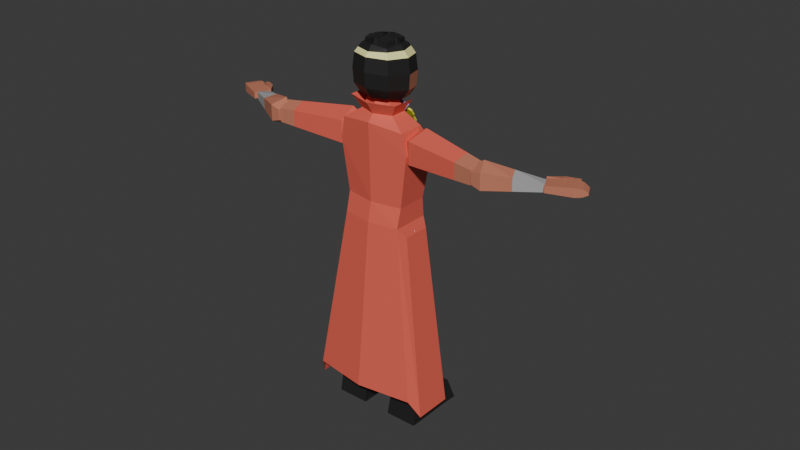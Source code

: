 # Source: PS1Avdol.blend  (saved by Blender 4.2.66; exported with 4.5.12 LTS)
import bpy
from mathutils import Matrix  # noqa: F401  (used for matrix-valued properties, if any)

bpy.ops.wm.read_factory_settings(use_empty=True)
scene = bpy.context.scene
scene.name = 'Scene'

# ---- collections
col_collection = bpy.data.collections.new('Collection'); scene.collection.children.link(col_collection)

# ---- materials (node trees are filled in below, after node groups)
mat_material = bpy.data.materials.new('Material')
mat_material.alpha_threshold = 0.0
mat_material.use_transparent_shadow = False
mat_material.roughness = 0.5
mat_material.line_color = (0.0, 0.0, 0.0, 1.0)
mat_material_004 = bpy.data.materials.new('Material.004')
mat_material_005 = bpy.data.materials.new('Material.005')
mat_material_002 = bpy.data.materials.new('Material.002')
mat_material_007 = bpy.data.materials.new('Material.007')
mat_material_001 = bpy.data.materials.new('Material.001')
mat_material_003 = bpy.data.materials.new('Material.003')
mat_material_006 = bpy.data.materials.new('Material.006')

# ---- material node trees
mat_material.use_nodes = True; mat_material.node_tree.nodes.clear()
_N = mat_material.node_tree.nodes; _L = mat_material.node_tree.links
n0 = _N.new('ShaderNodeOutputMaterial'); n0.name = 'Material Output'; n0.location = (300, 300)
n1 = _N.new('ShaderNodeBsdfPrincipled'); n1.name = 'Principled BSDF'; n1.location = (10, 300)
n1.inputs[0].default_value = (0.8002, 0.1301, 0.08997, 1.0)
n1.inputs[3].default_value = 1.45
_L.new(n1.outputs[0], n0.inputs[0])
n0.is_active_output = True
mat_material_004.use_nodes = True; mat_material_004.node_tree.nodes.clear()
_N = mat_material_004.node_tree.nodes; _L = mat_material_004.node_tree.links
n0 = _N.new('ShaderNodeBsdfPrincipled'); n0.name = 'Principled BSDF'; n0.location = (10, 300)
n0.inputs[0].default_value = (0.4325, 0.4001, 0.8118, 1.0)
n1 = _N.new('ShaderNodeOutputMaterial'); n1.name = 'Material Output'; n1.location = (300, 300)
_L.new(n0.outputs[0], n1.inputs[0])
n1.is_active_output = True
mat_material_005.use_nodes = True; mat_material_005.node_tree.nodes.clear()
_N = mat_material_005.node_tree.nodes; _L = mat_material_005.node_tree.links
n0 = _N.new('ShaderNodeBsdfPrincipled'); n0.name = 'Principled BSDF'; n0.location = (10, 300)
n0.inputs[0].default_value = (0.4076, 0.4076, 0.4076, 1.0)
n1 = _N.new('ShaderNodeOutputMaterial'); n1.name = 'Material Output'; n1.location = (300, 300)
_L.new(n0.outputs[0], n1.inputs[0])
n1.is_active_output = True
mat_material_002.use_nodes = True; mat_material_002.node_tree.nodes.clear()
_N = mat_material_002.node_tree.nodes; _L = mat_material_002.node_tree.links
n0 = _N.new('ShaderNodeBsdfPrincipled'); n0.name = 'Principled BSDF'; n0.location = (10, 300)
n0.inputs[0].default_value = (0.554, 0.2012, 0.1225, 1.0)
n1 = _N.new('ShaderNodeOutputMaterial'); n1.name = 'Material Output'; n1.location = (300, 300)
_L.new(n0.outputs[0], n1.inputs[0])
n1.is_active_output = True
mat_material_007.use_nodes = True; mat_material_007.node_tree.nodes.clear()
_N = mat_material_007.node_tree.nodes; _L = mat_material_007.node_tree.links
n0 = _N.new('ShaderNodeBsdfPrincipled'); n0.name = 'Principled BSDF'; n0.location = (10, 300)
n0.inputs[0].default_value = (0.8117, 0.8117, 0.8117, 1.0)
n1 = _N.new('ShaderNodeOutputMaterial'); n1.name = 'Material Output'; n1.location = (300, 300)
_L.new(n0.outputs[0], n1.inputs[0])
n1.is_active_output = True
mat_material_001.use_nodes = True; mat_material_001.node_tree.nodes.clear()
_N = mat_material_001.node_tree.nodes; _L = mat_material_001.node_tree.links
n0 = _N.new('ShaderNodeBsdfPrincipled'); n0.name = 'Principled BSDF'; n0.location = (10, 300)
n0.inputs[0].default_value = (0.9832, 0.9539, 0.4106, 1.0)
n1 = _N.new('ShaderNodeOutputMaterial'); n1.name = 'Material Output'; n1.location = (300, 300)
_L.new(n0.outputs[0], n1.inputs[0])
n1.is_active_output = True
mat_material_003.use_nodes = True; mat_material_003.node_tree.nodes.clear()
_N = mat_material_003.node_tree.nodes; _L = mat_material_003.node_tree.links
n0 = _N.new('ShaderNodeBsdfPrincipled'); n0.name = 'Principled BSDF'; n0.location = (10, 300)
n0.inputs[0].default_value = (0.01714, 0.01714, 0.01714, 1.0)
n1 = _N.new('ShaderNodeOutputMaterial'); n1.name = 'Material Output'; n1.location = (300, 300)
_L.new(n0.outputs[0], n1.inputs[0])
n1.is_active_output = True
mat_material_006.use_nodes = True; mat_material_006.node_tree.nodes.clear()
_N = mat_material_006.node_tree.nodes; _L = mat_material_006.node_tree.links
n0 = _N.new('ShaderNodeBsdfPrincipled'); n0.name = 'Principled BSDF'; n0.location = (10, 300)
n0.inputs[0].default_value = (0.8002, 0.7718, 0.04641, 1.0)
n1 = _N.new('ShaderNodeOutputMaterial'); n1.name = 'Material Output'; n1.location = (300, 300)
_L.new(n0.outputs[0], n1.inputs[0])
n1.is_active_output = True

# ---- world
world_world = bpy.data.worlds.new('World'); scene.world = world_world
world_world.use_nodes = True; world_world.node_tree.nodes.clear()
_N = world_world.node_tree.nodes; _L = world_world.node_tree.links
n0 = _N.new('ShaderNodeOutputWorld'); n0.name = 'World Output'; n0.location = (300, 300)
n1 = _N.new('ShaderNodeBackground'); n1.name = 'Background'; n1.location = (10, 300)
n1.inputs[0].default_value = (0.05088, 0.05088, 0.05088, 1.0)
_L.new(n1.outputs[0], n0.inputs[0])
n0.is_active_output = True
world_world.color = (0.05088, 0.05088, 0.05088)
world_world.sun_shadow_jitter_overblur = 0.0

# ---- meshes
me_cube = bpy.data.meshes.new('Cube')
me_cube.from_pydata([(-1.451, 0.8001, 1.0), (-1.174, 0.5972, -1.0), (-1.451, -0.6531, 1.0), (-1.174, -0.5977, -1.0), (0.0, 0.8602, -1.0), (0.0, -0.8679, 1.0), (0.0, -0.8125, -1.0), (0.0, 1.063, 1.0), (0.0, -0.8987, 1.972), (-1.282, -0.6839, 1.816), (-1.282, 0.3227, 1.816), (0.0, 0.5856, 1.972), (-1.321, 0.6156, -2.152), (-1.321, -0.4473, -2.152), (0.0, 0.6047, -2.815), (0.0, -0.5301, -2.815), (0.0, 0.827, -1.74), (-1.161, 0.6764, -1.743), (-1.161, -0.7878, -1.743), (0.0, -0.9656, -1.74), (0.0, -0.6603, 2.228), (-0.6673, -0.4304, 2.229), (-0.6673, 0.2121, 2.231), (0.0, 0.442, 2.232), (0.0, -0.4329, 2.816), (-0.4199, -0.318, 2.816), (-0.4199, 0.09452, 2.817), (0.0, 0.2094, 2.818), (1.451, 0.8001, 1.0), (1.174, 0.5972, -1.0), (1.451, -0.6531, 1.0), (1.174, -0.5977, -1.0), (1.282, -0.6839, 1.816), (1.282, 0.3227, 1.816), (1.321, 0.6156, -2.152), (1.321, -0.4473, -2.152), (1.161, 0.6764, -1.743), (1.161, -0.7878, -1.743), (0.6673, -0.4304, 2.229), (0.6673, 0.2121, 2.231), (0.4199, -0.318, 2.816), (0.4199, 0.09452, 2.817), (-2.485, 0.6347, -9.112), (-2.485, -0.8689, -9.112), (-2.192, -1.245, -8.366), (-0.07039, -1.57, -8.36), (2.344, 0.6347, -9.112), (2.344, -0.8689, -9.112), (2.051, -1.245, -8.366), (-0.04569, -0.9236, 2.673), (-1.012, -0.5908, 2.674), (-1.012, 0.3394, 2.677), (0.9204, -0.5908, 2.674), (0.9204, 0.3394, 2.677), (-0.9011, 0.1853, 2.529), (0.0, 0.4957, 2.53), (0.9011, 0.1853, 2.529)], [], [(7, 0, 10, 11), (6, 5, 2, 3), (3, 2, 0, 1), (1, 0, 7, 4), (18, 17, 12, 13), (10, 9, 21, 22), (0, 2, 9, 10), (2, 5, 8, 9), (12, 14, 15, 13), (17, 16, 14, 12), (19, 18, 13, 15), (6, 3, 18, 19), (1, 4, 16, 17), (3, 1, 17, 18), (23, 22, 26, 27), (11, 10, 22, 23), (9, 8, 20, 21), (27, 26, 25, 24), (21, 20, 24, 25), (22, 21, 25, 26), (7, 11, 33, 28), (6, 31, 30, 5), (31, 29, 28, 30), (29, 4, 7, 28), (37, 35, 34, 36), (33, 39, 38, 32), (28, 33, 32, 30), (30, 32, 8, 5), (34, 35, 15, 14), (36, 34, 14, 16), (19, 15, 35, 37), (6, 19, 37, 31), (29, 36, 16, 4), (31, 37, 36, 29), (23, 27, 41, 39), (11, 23, 39, 33), (32, 38, 20, 8), (27, 24, 40, 41), (38, 40, 24, 20), (39, 41, 40, 38), (37, 35, 47, 48), (12, 13, 43, 42), (19, 18, 44, 45), (13, 18, 44, 43), (35, 34, 46, 47), (37, 19, 45, 48), (39, 38, 52, 53), (20, 21, 50, 49), (38, 20, 49, 52), (21, 22, 51, 50), (39, 23, 55, 56), (23, 22, 54, 55)])
me_cube.polygons.foreach_set('material_index', [2, 0, 0, 2, 0, 0, 0, 0, 2, 2, 0, 0, 2, 0, 0, 2, 0, 0, 0, 0, 2, 0, 0, 2, 0, 0, 0, 0, 2, 2, 0, 0, 2, 0, 0, 2, 0, 0, 0, 0, 0, 0, 0, 0, 0, 0, 0, 0, 0, 0, 1, 1])
_uv = me_cube.uv_layers.new(name='UVMap')
_uv.uv.foreach_set('vector', [0.625, 0.375, 0.625, 0.25, 0.625, 0.25, 0.625, 0.375, 0.375, 0.875, 0.625, 0.875, 0.625, 1.0, 0.375, 1.0, 0.375, 0.0, 0.625, 0.0, 0.625, 0.25, 0.375, 0.25, 0.375, 0.25, 0.625, 0.25, 0.625, 0.375, 0.375, 0.375, 0.375, 0.0, 0.375, 0.25, 0.375, 0.25, 0.375, 0.0, 0.625, 0.25, 0.625, 0.0, 0.625, 0.0, 0.625, 0.25, 0.625, 0.25, 0.625, 0.0, 0.625, 0.0, 0.625, 0.25, 0.625, 1.0, 0.625, 0.875, 0.625, 0.875, 0.625, 1.0, 0.125, 0.5, 0.25, 0.5, 0.25, 0.75, 0.125, 0.75, 0.375, 0.25, 0.375, 0.375, 0.375, 0.375, 0.375, 0.25, 0.375, 0.875, 0.375, 1.0, 0.375, 1.0, 0.375, 0.875, 0.375, 0.875, 0.375, 1.0, 0.375, 1.0, 0.375, 0.875, 0.375, 0.25, 0.375, 0.375, 0.375, 0.375, 0.375, 0.25, 0.375, 0.0, 0.375, 0.25, 0.375, 0.25, 0.375, 0.0, 0.625, 0.375, 0.625, 0.25, 0.625, 0.25, 0.625, 0.375, 0.625, 0.375, 0.625, 0.25, 0.625, 0.25, 0.625, 0.375, 0.625, 1.0, 0.625, 0.875, 0.625, 0.875, 0.625, 1.0, 0.75, 0.5, 0.875, 0.5, 0.875, 0.75, 0.75, 0.75, 0.625, 1.0, 0.625, 0.875, 0.625, 0.875, 0.625, 1.0, 0.625, 0.25, 0.625, 0.0, 0.625, 0.0, 0.625, 0.25, 0.625, 0.375, 0.625, 0.375, 0.625, 0.25, 0.625, 0.25, 0.375, 0.875, 0.375, 1.0, 0.625, 1.0, 0.625, 0.875, 0.375, 0.0, 0.375, 0.25, 0.625, 0.25, 0.625, 0.0, 0.375, 0.25, 0.375, 0.375, 0.625, 0.375, 0.625, 0.25, 0.375, 0.0, 0.375, 0.0, 0.375, 0.25, 0.375, 0.25, 0.625, 0.25, 0.625, 0.25, 0.625, 0.0, 0.625, 0.0, 0.625, 0.25, 0.625, 0.25, 0.625, 0.0, 0.625, 0.0, 0.625, 1.0, 0.625, 1.0, 0.625, 0.875, 0.625, 0.875, 0.125, 0.5, 0.125, 0.75, 0.25, 0.75, 0.25, 0.5, 0.375, 0.25, 0.375, 0.25, 0.375, 0.375, 0.375, 0.375, 0.375, 0.875, 0.375, 0.875, 0.375, 1.0, 0.375, 1.0, 0.375, 0.875, 0.375, 0.875, 0.375, 1.0, 0.375, 1.0, 0.375, 0.25, 0.375, 0.25, 0.375, 0.375, 0.375, 0.375, 0.375, 0.0, 0.375, 0.0, 0.375, 0.25, 0.375, 0.25, 0.625, 0.375, 0.625, 0.375, 0.625, 0.25, 0.625, 0.25, 0.625, 0.375, 0.625, 0.375, 0.625, 0.25, 0.625, 0.25, 0.625, 1.0, 0.625, 1.0, 0.625, 0.875, 0.625, 0.875, 0.75, 0.5, 0.75, 0.75, 0.875, 0.75, 0.875, 0.5, 0.625, 1.0, 0.625, 1.0, 0.625, 0.875, 0.625, 0.875, 0.625, 0.25, 0.625, 0.25, 0.625, 0.0, 0.625, 0.0, 0.375, 0.0, 0.375, 0.0, 0.375, 0.0, 0.375, 0.0, 0.375, 0.25, 0.375, 0.0, 0.375, 0.0, 0.375, 0.25, 0.375, 0.875, 0.375, 1.0, 0.375, 1.0, 0.375, 0.875, 0.375, 0.0, 0.375, 0.0, 0.375, 0.0, 0.375, 0.0, 0.375, 0.0, 0.375, 0.25, 0.375, 0.25, 0.375, 0.0, 0.375, 1.0, 0.375, 0.875, 0.375, 0.875, 0.375, 1.0, 0.625, 0.25, 0.625, 0.0, 0.625, 0.0, 0.625, 0.25, 0.625, 0.875, 0.625, 1.0, 0.625, 1.0, 0.625, 0.875, 0.625, 1.0, 0.625, 0.875, 0.625, 0.875, 0.625, 1.0, 0.625, 0.0, 0.625, 0.25, 0.625, 0.25, 0.625, 0.0, 0.625, 0.25, 0.625, 0.375, 0.625, 0.375, 0.625, 0.25, 0.625, 0.375, 0.625, 0.25, 0.625, 0.25, 0.625, 0.375])
me_cube.materials.append(mat_material)
me_cube.materials.append(mat_material_004)
me_cube.materials.append(mat_material_005)
me_cube.use_mirror_vertex_groups = False
me_cube.update()
me_cilindro = bpy.data.meshes.new('Cilindro')
me_cilindro.from_pydata([(0.004678, 0.6215, -2.779), (0.0, 1.0, 1.0), (0.5958, 0.1921, -2.779), (0.9511, 0.309, 1.0), (0.37, -0.5028, -2.779), (0.5878, -0.809, 1.0), (-0.3606, -0.5028, -2.779), (-0.5878, -0.809, 1.0), (-0.5864, 0.1921, -2.779), (-0.9511, 0.309, 1.0), (0.6148, 0.1997, 1.62), (3.59e-08, 0.6464, 1.62), (0.3799, -0.5229, 1.62), (-0.3799, -0.5229, 1.62), (-0.6148, 0.1997, 1.62), (-0.0266, -1.448, 9.119), (-0.01233, 0.1843, 5.69), (0.5648, -1.853, 8.977), (0.9393, -0.4669, 5.461), (0.3397, -2.507, 8.742), (0.5771, -1.519, 5.082), (-0.3909, -2.506, 8.738), (-0.5985, -1.518, 5.076), (-0.6173, -1.852, 8.971), (-0.9628, -0.4652, 5.451), (0.6063, -0.3601, 4.839), (-0.00885, 0.06088, 4.987), (0.3721, -1.04, 4.594), (-0.3877, -1.039, 4.59), (-0.6232, -0.359, 4.833), (-0.02299, -1.035, 8.252), (0.6595, -1.502, 8.088), (0.3997, -2.257, 7.816), (-0.4434, -2.256, 7.812), (-0.7046, -1.501, 8.081), (0.003629, 0.7064, -1.932), (0.6754, 0.2183, -1.932), (0.4188, -0.5715, -1.932), (-0.4116, -0.5715, -1.932), (-0.6682, 0.2183, -1.932)], [], [(35, 1, 3, 36), (36, 3, 5, 37), (37, 5, 7, 38), (9, 7, 13, 14), (38, 7, 9, 39), (39, 9, 1, 35), (0, 2, 4, 6, 8), (10, 11, 14, 13, 12), (5, 3, 10, 12), (1, 9, 14, 11), (3, 1, 11, 10), (7, 5, 12, 13), (30, 31, 18, 16), (31, 32, 20, 18), (32, 33, 22, 20), (24, 29, 28, 22), (33, 34, 24, 22), (34, 30, 16, 24), (15, 23, 21, 19, 17), (25, 27, 28, 29, 26), (20, 27, 25, 18), (16, 26, 29, 24), (18, 25, 26, 16), (22, 28, 27, 20), (23, 15, 30, 34), (21, 23, 34, 33), (19, 21, 33, 32), (17, 19, 32, 31), (15, 17, 31, 30), (8, 39, 35, 0), (6, 38, 39, 8), (4, 37, 38, 6), (2, 36, 37, 4), (0, 35, 36, 2)])
me_cilindro.polygons.foreach_set('material_index', [0, 0, 0, 0, 0, 0, 1, 0, 0, 0, 0, 0, 0, 0, 0, 0, 0, 0, 1, 0, 0, 0, 0, 0, 1, 1, 1, 1, 1, 1, 1, 1, 0, 1])
_uv = me_cilindro.uv_layers.new(name='Mapa UV')
_uv.uv.foreach_set('vector', [1.0, 0.6121, 1.0, 1.0, 0.8, 1.0, 0.8, 0.6121, 0.8, 0.6121, 0.8, 1.0, 0.6, 1.0, 0.6, 0.6121, 0.6, 0.6121, 0.6, 1.0, 0.4, 1.0, 0.4, 0.6121, 0.2, 1.0, 0.4, 1.0, 0.4, 1.0, 0.2, 1.0, 0.4, 0.6121, 0.4, 1.0, 0.2, 1.0, 0.2, 0.6121, 0.2, 0.6121, 0.2, 1.0, 2.98e-08, 1.0, 2.98e-08, 0.6121, 0.75, 0.49, 0.9783, 0.3242, 0.8911, 0.05584, 0.6089, 0.05584, 0.5217, 0.3242, 0.4783, 0.3242, 0.25, 0.49, 0.02175, 0.3242, 0.1089, 0.05584, 0.3911, 0.05584, 0.6, 1.0, 0.8, 1.0, 0.8, 1.0, 0.6, 1.0, 2.98e-08, 1.0, 0.2, 1.0, 0.2, 1.0, 2.98e-08, 1.0, 0.8, 1.0, 1.0, 1.0, 1.0, 1.0, 0.8, 1.0, 0.4, 1.0, 0.6, 1.0, 0.6, 1.0, 0.4, 1.0, 1.0, 0.6264, 0.8, 0.6264, 0.8, 1.0, 1.0, 1.0, 0.8, 0.6264, 0.6, 0.6264, 0.6, 1.0, 0.8, 1.0, 0.6, 0.6264, 0.4, 0.6264, 0.4, 1.0, 0.6, 1.0, 0.2, 1.0, 0.2, 1.0, 0.4, 1.0, 0.4, 1.0, 0.4, 0.6264, 0.2, 0.6264, 0.2, 1.0, 0.4, 1.0, 0.2, 0.6264, 2.98e-08, 0.6264, 2.98e-08, 1.0, 0.2, 1.0, 0.75, 0.49, 0.5217, 0.3242, 0.6089, 0.05584, 0.8911, 0.05584, 0.9783, 0.3242, 0.4783, 0.3242, 0.3911, 0.05584, 0.1089, 0.05584, 0.02175, 0.3242, 0.25, 0.49, 0.6, 1.0, 0.6, 1.0, 0.8, 1.0, 0.8, 1.0, 2.98e-08, 1.0, 2.98e-08, 1.0, 0.2, 1.0, 0.2, 1.0, 0.8, 1.0, 0.8, 1.0, 1.0, 1.0, 1.0, 1.0, 0.4, 1.0, 0.4, 1.0, 0.6, 1.0, 0.6, 1.0, 0.2, 0.5, 2.98e-08, 0.5, 2.98e-08, 0.6264, 0.2, 0.6264, 0.4, 0.5, 0.2, 0.5, 0.2, 0.6264, 0.4, 0.6264, 0.6, 0.5, 0.4, 0.5, 0.4, 0.6264, 0.6, 0.6264, 0.8, 0.5, 0.6, 0.5, 0.6, 0.6264, 0.8, 0.6264, 1.0, 0.5, 0.8, 0.5, 0.8, 0.6264, 1.0, 0.6264, 0.2, 0.5, 0.2, 0.6121, 2.98e-08, 0.6121, 2.98e-08, 0.5, 0.4, 0.5, 0.4, 0.6121, 0.2, 0.6121, 0.2, 0.5, 0.6, 0.5, 0.6, 0.6121, 0.4, 0.6121, 0.4, 0.5, 0.8, 0.5, 0.8, 0.6121, 0.6, 0.6121, 0.6, 0.5, 1.0, 0.5, 1.0, 0.6121, 0.8, 0.6121, 0.8, 0.5])
me_cilindro.materials.append(mat_material)
me_cilindro.materials.append(mat_material_002)
me_cilindro.update()
me_cilindro_001 = bpy.data.meshes.new('Cilindro.001')
me_cilindro_001.from_pydata([(0.004678, 0.6215, -2.779), (0.0, 1.0, 1.0), (0.5958, 0.1921, -2.779), (0.9511, 0.309, 1.0), (0.37, -0.5028, -2.779), (0.5878, -0.809, 1.0), (-0.1858, -0.5201, -2.779), (-0.5878, -0.809, 1.0), (-0.1463, 0.2094, -2.778), (-0.9511, 0.309, 1.0), (0.6148, 0.1997, 1.62), (3.59e-08, 0.6464, 1.62), (0.3799, -0.5229, 1.62), (-0.3799, -0.5229, 1.62), (-0.6148, 0.1997, 1.62), (-0.05062, 10.25, 18.25), (-0.03811, 7.634, 15.5), (0.5396, 9.967, 18.58), (0.9116, 7.184, 16.02), (0.3124, 9.512, 19.11), (0.5461, 6.452, 16.87), (-0.2433, 9.499, 19.12), (-0.6295, 6.45, 16.86), (-0.2025, 9.976, 18.56), (-0.9905, 7.18, 16.02), (0.5777, 6.642, 15.7), (-0.03612, 6.933, 15.36), (0.3415, 6.169, 16.25), (-0.4184, 6.168, 16.24), (-0.6518, 6.64, 15.69), (0.002339, 0.8107, -0.8897), (0.7734, 0.2505, -0.8897), (0.4789, -0.6559, -0.8897), (-0.3868, -0.6646, -0.8895), (-0.5487, 0.2592, -0.8892), (-0.04437, 8.94, 16.88), (0.7256, 8.575, 17.3), (0.4293, 7.982, 17.99), (-0.4364, 7.974, 17.99), (-0.5965, 8.578, 17.29)], [], [(30, 1, 3, 31), (31, 3, 5, 32), (32, 5, 7, 33), (9, 7, 13, 14), (33, 7, 9, 34), (34, 9, 1, 30), (0, 2, 4, 6, 8), (10, 11, 14, 13, 12), (5, 3, 10, 12), (1, 9, 14, 11), (3, 1, 11, 10), (7, 5, 12, 13), (35, 36, 18, 16), (36, 37, 20, 18), (37, 38, 22, 20), (24, 29, 28, 22), (38, 39, 24, 22), (39, 35, 16, 24), (15, 23, 21, 19, 17), (25, 27, 28, 29, 26), (20, 27, 25, 18), (16, 26, 29, 24), (18, 25, 26, 16), (22, 28, 27, 20), (8, 34, 30, 0), (6, 33, 34, 8), (4, 32, 33, 6), (2, 31, 32, 4), (0, 30, 31, 2), (23, 15, 35, 39), (21, 23, 39, 38), (19, 21, 38, 37), (17, 19, 37, 36), (15, 17, 36, 35)])
me_cilindro_001.polygons.foreach_set('material_index', [0, 0, 0, 0, 0, 0, 1, 0, 0, 0, 0, 0, 0, 0, 0, 0, 0, 0, 1, 0, 0, 0, 0, 0, 1, 1, 1, 1, 1, 1, 1, 1, 1, 1])
_uv = me_cilindro_001.uv_layers.new(name='Mapa UV')
_uv.uv.foreach_set('vector', [1.0, 0.75, 1.0, 1.0, 0.8, 1.0, 0.8, 0.75, 0.8, 0.75, 0.8, 1.0, 0.6, 1.0, 0.6, 0.75, 0.6, 0.75, 0.6, 1.0, 0.4, 1.0, 0.4, 0.75, 0.2, 1.0, 0.4, 1.0, 0.4, 1.0, 0.2, 1.0, 0.4, 0.75, 0.4, 1.0, 0.2, 1.0, 0.2, 0.75, 0.2, 0.75, 0.2, 1.0, 2.98e-08, 1.0, 2.98e-08, 0.75, 0.75, 0.49, 0.9783, 0.3242, 0.8911, 0.05584, 0.6089, 0.05584, 0.5217, 0.3242, 0.4783, 0.3242, 0.25, 0.49, 0.02175, 0.3242, 0.1089, 0.05584, 0.3911, 0.05584, 0.6, 1.0, 0.8, 1.0, 0.8, 1.0, 0.6, 1.0, 2.98e-08, 1.0, 0.2, 1.0, 0.2, 1.0, 2.98e-08, 1.0, 0.8, 1.0, 1.0, 1.0, 1.0, 1.0, 0.8, 1.0, 0.4, 1.0, 0.6, 1.0, 0.6, 1.0, 0.4, 1.0, 1.0, 0.75, 0.8, 0.75, 0.8, 1.0, 1.0, 1.0, 0.8, 0.75, 0.6, 0.75, 0.6, 1.0, 0.8, 1.0, 0.6, 0.75, 0.4, 0.75, 0.4, 1.0, 0.6, 1.0, 0.2, 1.0, 0.2, 1.0, 0.4, 1.0, 0.4, 1.0, 0.4, 0.75, 0.2, 0.75, 0.2, 1.0, 0.4, 1.0, 0.2, 0.75, 2.98e-08, 0.75, 2.98e-08, 1.0, 0.2, 1.0, 0.75, 0.49, 0.5217, 0.3242, 0.6089, 0.05584, 0.8911, 0.05584, 0.9783, 0.3242, 0.4783, 0.3242, 0.3911, 0.05584, 0.1089, 0.05584, 0.02175, 0.3242, 0.25, 0.49, 0.6, 1.0, 0.6, 1.0, 0.8, 1.0, 0.8, 1.0, 2.98e-08, 1.0, 2.98e-08, 1.0, 0.2, 1.0, 0.2, 1.0, 0.8, 1.0, 0.8, 1.0, 1.0, 1.0, 1.0, 1.0, 0.4, 1.0, 0.4, 1.0, 0.6, 1.0, 0.6, 1.0, 0.2, 0.5, 0.2, 0.75, 2.98e-08, 0.75, 2.98e-08, 0.5, 0.4, 0.5, 0.4, 0.75, 0.2, 0.75, 0.2, 0.5, 0.6, 0.5, 0.6, 0.75, 0.4, 0.75, 0.4, 0.5, 0.8, 0.5, 0.8, 0.75, 0.6, 0.75, 0.6, 0.5, 1.0, 0.5, 1.0, 0.75, 0.8, 0.75, 0.8, 0.5, 0.2, 0.5, 2.98e-08, 0.5, 2.98e-08, 0.75, 0.2, 0.75, 0.4, 0.5, 0.2, 0.5, 0.2, 0.75, 0.4, 0.75, 0.6, 0.5, 0.4, 0.5, 0.4, 0.75, 0.6, 0.75, 0.8, 0.5, 0.6, 0.5, 0.6, 0.75, 0.8, 0.75, 1.0, 0.5, 0.8, 0.5, 0.8, 0.75, 1.0, 0.75])
me_cilindro_001.materials.append(mat_material_002)
me_cilindro_001.materials.append(mat_material_005)
me_cilindro_001.update()
me_cubo = bpy.data.meshes.new('Cubo')
me_cubo.from_pydata([(-0.6204, -0.886, -0.9636), (-0.6204, -0.886, -0.3987), (-0.6204, 0.3142, -0.9636), (-0.6204, 0.3142, -0.3987), (0.9636, -0.8051, -0.8957), (0.9636, -0.8051, -0.4665), (0.9636, 0.1974, -0.8957), (0.9636, 0.1974, -0.4665), (-0.8437, 0.2752, -0.9573), (-0.8437, -0.8771, -0.9573), (-0.8437, -0.8771, -0.4125), (-0.8437, 0.2752, -0.4125), (-1.134, 0.1882, -0.9528), (-1.134, -0.768, -0.9528), (-1.134, -0.768, -0.482), (-1.134, 0.1882, -0.482), (-1.428, 0.1266, -0.8625), (-1.428, -0.6533, -0.8625), (-1.428, -0.6533, -0.7186), (-1.428, 0.1266, -0.7186), (0.08728, 0.2503, -0.4087), (0.08728, 0.2503, -0.9491), (0.9555, 0.342, -0.9491), (0.9555, 0.342, -0.4087), (-0.395, 0.4501, -0.5049), (-0.395, 0.4501, -0.8574), (-0.02926, 0.7907, -0.8574), (-0.02926, 0.7907, -0.5049), (-0.9217, 0.4857, -0.5703), (-0.9217, 0.4857, -0.7919), (-0.9164, 0.7999, -0.7919), (-0.9164, 0.7999, -0.5703), (22.14, 10.41, -0.9636), (22.14, 10.41, -0.3987), (21.18, 11.14, -0.9636), (21.18, 11.14, -0.3987), (21.12, 9.201, -0.8957), (21.12, 9.201, -0.4665), (20.32, 9.807, -0.8957), (20.32, 9.807, -0.4665), (21.35, 11.29, -0.9573), (22.27, 10.6, -0.9573), (22.27, 10.6, -0.4125), (21.35, 11.29, -0.4125), (21.59, 11.47, -0.9528), (22.35, 10.89, -0.9528), (22.35, 10.89, -0.482), (21.59, 11.47, -0.482), (21.82, 11.67, -0.8625), (22.44, 11.2, -0.8625), (22.44, 11.2, -0.7186), (21.82, 11.67, -0.7186), (20.81, 10.54, -0.4087), (20.81, 10.54, -0.9491), (20.21, 9.901, -0.9491), (20.21, 9.901, -0.4087), (20.94, 11.04, -0.5049), (20.94, 11.04, -0.8574), (20.45, 10.96, -0.8574), (20.45, 10.96, -0.5049), (21.23, 11.48, -0.5703), (21.23, 11.48, -0.7919), (20.97, 11.67, -0.7919), (20.97, 11.67, -0.5703)], [], [(3, 2, 8, 11), (7, 6, 22, 23), (6, 7, 5, 4), (4, 5, 1, 0), (2, 6, 4, 0), (7, 3, 1, 5), (10, 11, 15, 14), (0, 1, 10, 9), (1, 3, 11, 10), (2, 0, 9, 8), (15, 12, 16, 19), (8, 9, 13, 12), (11, 8, 12, 15), (9, 10, 14, 13), (17, 18, 19, 16), (13, 14, 18, 17), (14, 15, 19, 18), (12, 13, 17, 16), (20, 23, 27, 24), (6, 2, 21, 22), (3, 7, 23, 20), (2, 3, 20, 21), (27, 26, 30, 31), (21, 20, 24, 25), (23, 22, 26, 27), (22, 21, 25, 26), (29, 28, 31, 30), (26, 25, 29, 30), (24, 27, 31, 28), (25, 24, 28, 29), (35, 43, 40, 34), (39, 55, 54, 38), (38, 36, 37, 39), (36, 32, 33, 37), (34, 32, 36, 38), (39, 37, 33, 35), (42, 46, 47, 43), (32, 41, 42, 33), (33, 42, 43, 35), (34, 40, 41, 32), (47, 51, 48, 44), (40, 44, 45, 41), (43, 47, 44, 40), (41, 45, 46, 42), (49, 48, 51, 50), (45, 49, 50, 46), (46, 50, 51, 47), (44, 48, 49, 45), (52, 56, 59, 55), (38, 54, 53, 34), (35, 52, 55, 39), (34, 53, 52, 35), (59, 63, 62, 58), (53, 57, 56, 52), (55, 59, 58, 54), (54, 58, 57, 53), (61, 62, 63, 60), (58, 62, 61, 57), (56, 60, 63, 59), (57, 61, 60, 56)])
_uv = me_cubo.uv_layers.new(name='Mapa UV')
_uv.uv.foreach_set('vector', [0.625, 0.25, 0.375, 0.25, 0.375, 0.25, 0.625, 0.25, 0.625, 0.5, 0.375, 0.5, 0.375, 0.5, 0.625, 0.5, 0.375, 0.5, 0.625, 0.5, 0.625, 0.75, 0.375, 0.75, 0.375, 0.75, 0.625, 0.75, 0.625, 1.0, 0.375, 1.0, 0.125, 0.5, 0.375, 0.5, 0.375, 0.75, 0.125, 0.75, 0.625, 0.5, 0.875, 0.5, 0.875, 0.75, 0.625, 0.75, 0.875, 0.75, 0.875, 0.5, 0.875, 0.5, 0.875, 0.75, 0.375, 1.0, 0.625, 1.0, 0.625, 1.0, 0.375, 1.0, 0.875, 0.75, 0.875, 0.5, 0.875, 0.5, 0.875, 0.75, 0.125, 0.5, 0.125, 0.75, 0.125, 0.75, 0.125, 0.5, 0.625, 0.25, 0.375, 0.25, 0.375, 0.25, 0.625, 0.25, 0.125, 0.5, 0.125, 0.75, 0.125, 0.75, 0.125, 0.5, 0.625, 0.25, 0.375, 0.25, 0.375, 0.25, 0.625, 0.25, 0.375, 1.0, 0.625, 1.0, 0.625, 1.0, 0.375, 1.0, 0.375, 0.0, 0.625, 0.0, 0.625, 0.25, 0.375, 0.25, 0.375, 1.0, 0.625, 1.0, 0.625, 1.0, 0.375, 1.0, 0.875, 0.75, 0.875, 0.5, 0.875, 0.5, 0.875, 0.75, 0.125, 0.5, 0.125, 0.75, 0.125, 0.75, 0.125, 0.5, 0.875, 0.5, 0.625, 0.5, 0.625, 0.5, 0.875, 0.5, 0.375, 0.5, 0.125, 0.5, 0.125, 0.5, 0.375, 0.5, 0.875, 0.5, 0.625, 0.5, 0.625, 0.5, 0.875, 0.5, 0.375, 0.25, 0.625, 0.25, 0.625, 0.25, 0.375, 0.25, 0.625, 0.5, 0.375, 0.5, 0.375, 0.5, 0.625, 0.5, 0.375, 0.25, 0.625, 0.25, 0.625, 0.25, 0.375, 0.25, 0.625, 0.5, 0.375, 0.5, 0.375, 0.5, 0.625, 0.5, 0.375, 0.5, 0.125, 0.5, 0.125, 0.5, 0.375, 0.5, 0.375, 0.25, 0.625, 0.25, 0.625, 0.5, 0.375, 0.5, 0.375, 0.5, 0.125, 0.5, 0.125, 0.5, 0.375, 0.5, 0.875, 0.5, 0.625, 0.5, 0.625, 0.5, 0.875, 0.5, 0.375, 0.25, 0.625, 0.25, 0.625, 0.25, 0.375, 0.25, 0.625, 0.25, 0.625, 0.25, 0.375, 0.25, 0.375, 0.25, 0.625, 0.5, 0.625, 0.5, 0.375, 0.5, 0.375, 0.5, 0.375, 0.5, 0.375, 0.75, 0.625, 0.75, 0.625, 0.5, 0.375, 0.75, 0.375, 1.0, 0.625, 1.0, 0.625, 0.75, 0.125, 0.5, 0.125, 0.75, 0.375, 0.75, 0.375, 0.5, 0.625, 0.5, 0.625, 0.75, 0.875, 0.75, 0.875, 0.5, 0.875, 0.75, 0.875, 0.75, 0.875, 0.5, 0.875, 0.5, 0.375, 1.0, 0.375, 1.0, 0.625, 1.0, 0.625, 1.0, 0.875, 0.75, 0.875, 0.75, 0.875, 0.5, 0.875, 0.5, 0.125, 0.5, 0.125, 0.5, 0.125, 0.75, 0.125, 0.75, 0.625, 0.25, 0.625, 0.25, 0.375, 0.25, 0.375, 0.25, 0.125, 0.5, 0.125, 0.5, 0.125, 0.75, 0.125, 0.75, 0.625, 0.25, 0.625, 0.25, 0.375, 0.25, 0.375, 0.25, 0.375, 1.0, 0.375, 1.0, 0.625, 1.0, 0.625, 1.0, 0.375, 0.0, 0.375, 0.25, 0.625, 0.25, 0.625, 0.0, 0.375, 1.0, 0.375, 1.0, 0.625, 1.0, 0.625, 1.0, 0.875, 0.75, 0.875, 0.75, 0.875, 0.5, 0.875, 0.5, 0.125, 0.5, 0.125, 0.5, 0.125, 0.75, 0.125, 0.75, 0.875, 0.5, 0.875, 0.5, 0.625, 0.5, 0.625, 0.5, 0.375, 0.5, 0.375, 0.5, 0.125, 0.5, 0.125, 0.5, 0.875, 0.5, 0.875, 0.5, 0.625, 0.5, 0.625, 0.5, 0.375, 0.25, 0.375, 0.25, 0.625, 0.25, 0.625, 0.25, 0.625, 0.5, 0.625, 0.5, 0.375, 0.5, 0.375, 0.5, 0.375, 0.25, 0.375, 0.25, 0.625, 0.25, 0.625, 0.25, 0.625, 0.5, 0.625, 0.5, 0.375, 0.5, 0.375, 0.5, 0.375, 0.5, 0.375, 0.5, 0.125, 0.5, 0.125, 0.5, 0.375, 0.25, 0.375, 0.5, 0.625, 0.5, 0.625, 0.25, 0.375, 0.5, 0.375, 0.5, 0.125, 0.5, 0.125, 0.5, 0.875, 0.5, 0.875, 0.5, 0.625, 0.5, 0.625, 0.5, 0.375, 0.25, 0.375, 0.25, 0.625, 0.25, 0.625, 0.25])
me_cubo.materials.append(mat_material_002)
me_cubo.update()
me_cilindro_004 = bpy.data.meshes.new('Cilindro.004')
me_cilindro_004.from_pydata([(-0.06432, 0.7776, -2.435), (0.0, 1.0, 0.7178), (0.6752, 0.2403, -2.435), (0.9511, 0.309, 0.7178), (0.3927, -0.6291, -2.435), (0.5878, -0.809, 0.7178), (-0.5214, -0.6291, -2.435), (-0.5878, -0.809, 0.7178), (-0.8038, 0.2403, -2.435), (-0.9511, 0.309, 0.7178), (0.6148, 0.1997, 1.32), (3.59e-08, 0.6464, 1.32), (0.3799, -0.5229, 1.32), (-0.3799, -0.5229, 1.32), (-0.6148, 0.1997, 1.32), (-0.06432, 0.6789, -2.8), (0.5813, 0.2098, -2.8), (0.3347, -0.5492, -2.8), (-0.4633, -0.5492, -2.8), (-0.71, 0.2098, -2.8), (2.012, 0.7776, -2.238), (1.356, 1.0, 0.8463), (1.285, 0.2403, -2.377), (0.4219, 0.309, 0.6676), (1.563, -0.6291, -2.324), (0.7787, -0.809, 0.7358), (2.46, -0.6291, -2.152), (1.933, -0.809, 0.9568), (2.738, 0.2403, -2.099), (2.29, 0.309, 1.025), (0.6389, 0.1997, 1.323), (1.243, 0.6464, 1.438), (0.8696, -0.5229, 1.367), (1.616, -0.5229, 1.51), (1.847, 0.1997, 1.554), (2.08, 0.6789, -2.597), (1.446, 0.2098, -2.718), (1.688, -0.5492, -2.672), (2.472, -0.5492, -2.522), (2.714, 0.2098, -2.476)], [], [(0, 1, 3, 2), (2, 3, 5, 4), (4, 5, 7, 6), (9, 7, 13, 14), (6, 7, 9, 8), (8, 9, 1, 0), (8, 0, 15, 19), (10, 11, 14, 13, 12), (5, 3, 10, 12), (1, 9, 14, 11), (3, 1, 11, 10), (7, 5, 12, 13), (15, 16, 17, 18, 19), (0, 2, 16, 15), (4, 6, 18, 17), (6, 8, 19, 18), (2, 4, 17, 16), (20, 22, 23, 21), (22, 24, 25, 23), (24, 26, 27, 25), (29, 34, 33, 27), (26, 28, 29, 27), (28, 20, 21, 29), (28, 39, 35, 20), (30, 32, 33, 34, 31), (25, 32, 30, 23), (21, 31, 34, 29), (23, 30, 31, 21), (27, 33, 32, 25), (35, 39, 38, 37, 36), (20, 35, 36, 22), (24, 37, 38, 26), (26, 38, 39, 28), (22, 36, 37, 24)])
_uv = me_cilindro_004.uv_layers.new(name='Mapa UV')
_uv.uv.foreach_set('vector', [1.0, 0.5, 1.0, 1.0, 0.8, 1.0, 0.8, 0.5, 0.8, 0.5, 0.8, 1.0, 0.6, 1.0, 0.6, 0.5, 0.6, 0.5, 0.6, 1.0, 0.4, 1.0, 0.4, 0.5, 0.2, 1.0, 0.4, 1.0, 0.4, 1.0, 0.2, 1.0, 0.4, 0.5, 0.4, 1.0, 0.2, 1.0, 0.2, 0.5, 0.2, 0.5, 0.2, 1.0, 2.98e-08, 1.0, 2.98e-08, 0.5, 0.2, 0.5, 2.98e-08, 0.5, 2.98e-08, 0.5, 0.2, 0.5, 0.4783, 0.3242, 0.25, 0.49, 0.02175, 0.3242, 0.1089, 0.05584, 0.3911, 0.05584, 0.6, 1.0, 0.8, 1.0, 0.8, 1.0, 0.6, 1.0, 2.98e-08, 1.0, 0.2, 1.0, 0.2, 1.0, 2.98e-08, 1.0, 0.8, 1.0, 1.0, 1.0, 1.0, 1.0, 0.8, 1.0, 0.4, 1.0, 0.6, 1.0, 0.6, 1.0, 0.4, 1.0, 0.75, 0.49, 0.9783, 0.3242, 0.8911, 0.05584, 0.6089, 0.05584, 0.5217, 0.3242, 1.0, 0.5, 0.8, 0.5, 0.8, 0.5, 1.0, 0.5, 0.6, 0.5, 0.4, 0.5, 0.4, 0.5, 0.6, 0.5, 0.4, 0.5, 0.2, 0.5, 0.2, 0.5, 0.4, 0.5, 0.8, 0.5, 0.6, 0.5, 0.6, 0.5, 0.8, 0.5, 1.0, 0.5, 0.8, 0.5, 0.8, 1.0, 1.0, 1.0, 0.8, 0.5, 0.6, 0.5, 0.6, 1.0, 0.8, 1.0, 0.6, 0.5, 0.4, 0.5, 0.4, 1.0, 0.6, 1.0, 0.2, 1.0, 0.2, 1.0, 0.4, 1.0, 0.4, 1.0, 0.4, 0.5, 0.2, 0.5, 0.2, 1.0, 0.4, 1.0, 0.2, 0.5, 2.98e-08, 0.5, 2.98e-08, 1.0, 0.2, 1.0, 0.2, 0.5, 0.2, 0.5, 2.98e-08, 0.5, 2.98e-08, 0.5, 0.4783, 0.3242, 0.3911, 0.05584, 0.1089, 0.05584, 0.02175, 0.3242, 0.25, 0.49, 0.6, 1.0, 0.6, 1.0, 0.8, 1.0, 0.8, 1.0, 2.98e-08, 1.0, 2.98e-08, 1.0, 0.2, 1.0, 0.2, 1.0, 0.8, 1.0, 0.8, 1.0, 1.0, 1.0, 1.0, 1.0, 0.4, 1.0, 0.4, 1.0, 0.6, 1.0, 0.6, 1.0, 0.75, 0.49, 0.5217, 0.3242, 0.6089, 0.05584, 0.8911, 0.05584, 0.9783, 0.3242, 1.0, 0.5, 1.0, 0.5, 0.8, 0.5, 0.8, 0.5, 0.6, 0.5, 0.6, 0.5, 0.4, 0.5, 0.4, 0.5, 0.4, 0.5, 0.4, 0.5, 0.2, 0.5, 0.2, 0.5, 0.8, 0.5, 0.8, 0.5, 0.6, 0.5, 0.6, 0.5])
me_cilindro_004.materials.append(mat_material_007)
me_cilindro_004.update()
me_cilindro_005 = bpy.data.meshes.new('Cilindro.005')
me_cilindro_005.from_pydata([(0.004678, 0.6349, -3.619), (0.0, 0.9722, 0.7178), (0.6085, 0.1962, -3.619), (0.9246, 0.3004, 0.7178), (0.3779, -0.5137, -3.619), (0.5714, -0.7865, 0.7178), (-0.3685, -0.5137, -3.619), (-0.5714, -0.7865, 0.7178), (-0.5992, 0.1962, -3.619), (-0.9246, 0.3004, 0.7178), (0.6148, 0.1997, 1.32), (3.59e-08, 0.6464, 1.32), (0.3799, -0.5229, 1.32), (-0.3799, -0.5229, 1.32), (-0.6148, 0.1997, 1.32), (3.063, 0.6349, -3.329), (2.253, 0.9722, 0.9313), (2.47, 0.1962, -3.443), (1.345, 0.3004, 0.7576), (2.697, -0.5137, -3.399), (1.691, -0.7865, 0.8239), (3.43, -0.5137, -3.259), (2.814, -0.7865, 1.039), (3.656, 0.1962, -3.216), (3.161, 0.3004, 1.105), (1.536, 0.1997, 1.408), (2.139, 0.6464, 1.523), (1.766, -0.5229, 1.452), (2.513, -0.5229, 1.595), (2.743, 0.1997, 1.639)], [], [(0, 1, 3, 2), (2, 3, 5, 4), (4, 5, 7, 6), (9, 7, 13, 14), (6, 7, 9, 8), (8, 9, 1, 0), (0, 2, 4, 6, 8), (10, 11, 14, 13, 12), (5, 3, 10, 12), (1, 9, 14, 11), (3, 1, 11, 10), (7, 5, 12, 13), (15, 17, 18, 16), (17, 19, 20, 18), (19, 21, 22, 20), (24, 29, 28, 22), (21, 23, 24, 22), (23, 15, 16, 24), (15, 23, 21, 19, 17), (25, 27, 28, 29, 26), (20, 27, 25, 18), (16, 26, 29, 24), (18, 25, 26, 16), (22, 28, 27, 20)])
_uv = me_cilindro_005.uv_layers.new(name='Mapa UV')
_uv.uv.foreach_set('vector', [1.0, 0.5, 1.0, 1.0, 0.8, 1.0, 0.8, 0.5, 0.8, 0.5, 0.8, 1.0, 0.6, 1.0, 0.6, 0.5, 0.6, 0.5, 0.6, 1.0, 0.4, 1.0, 0.4, 0.5, 0.2, 1.0, 0.4, 1.0, 0.4, 1.0, 0.2, 1.0, 0.4, 0.5, 0.4, 1.0, 0.2, 1.0, 0.2, 0.5, 0.2, 0.5, 0.2, 1.0, 2.98e-08, 1.0, 2.98e-08, 0.5, 0.75, 0.49, 0.9783, 0.3242, 0.8911, 0.05584, 0.6089, 0.05584, 0.5217, 0.3242, 0.4783, 0.3242, 0.25, 0.49, 0.02175, 0.3242, 0.1089, 0.05584, 0.3911, 0.05584, 0.6, 1.0, 0.8, 1.0, 0.8, 1.0, 0.6, 1.0, 2.98e-08, 1.0, 0.2, 1.0, 0.2, 1.0, 2.98e-08, 1.0, 0.8, 1.0, 1.0, 1.0, 1.0, 1.0, 0.8, 1.0, 0.4, 1.0, 0.6, 1.0, 0.6, 1.0, 0.4, 1.0, 1.0, 0.5, 0.8, 0.5, 0.8, 1.0, 1.0, 1.0, 0.8, 0.5, 0.6, 0.5, 0.6, 1.0, 0.8, 1.0, 0.6, 0.5, 0.4, 0.5, 0.4, 1.0, 0.6, 1.0, 0.2, 1.0, 0.2, 1.0, 0.4, 1.0, 0.4, 1.0, 0.4, 0.5, 0.2, 0.5, 0.2, 1.0, 0.4, 1.0, 0.2, 0.5, 2.98e-08, 0.5, 2.98e-08, 1.0, 0.2, 1.0, 0.75, 0.49, 0.5217, 0.3242, 0.6089, 0.05584, 0.8911, 0.05584, 0.9783, 0.3242, 0.4783, 0.3242, 0.3911, 0.05584, 0.1089, 0.05584, 0.02175, 0.3242, 0.25, 0.49, 0.6, 1.0, 0.6, 1.0, 0.8, 1.0, 0.8, 1.0, 2.98e-08, 1.0, 2.98e-08, 1.0, 0.2, 1.0, 0.2, 1.0, 0.8, 1.0, 0.8, 1.0, 1.0, 1.0, 1.0, 1.0, 0.4, 1.0, 0.4, 1.0, 0.6, 1.0, 0.6, 1.0])
me_cilindro_005.materials.append(mat_material_007)
me_cilindro_005.update()
me_cubo_002 = bpy.data.meshes.new('Cubo.002')
me_cubo_002.from_pydata([(-0.5, -0.5, -0.5499), (-0.4767, -0.4767, 0.9139), (-0.5, 0.5, -0.6833), (-0.4767, 0.4767, 0.8695), (0.5, -0.5, -0.5499), (0.4767, -0.4767, 0.9139), (0.5, 0.5, -0.6833), (0.4767, 0.4767, 0.8695), (-0.6589, -0.6589, 0.2094), (-0.6589, 0.6589, 0.06124), (0.6589, 0.6589, 0.06124), (0.6589, -0.6589, 0.2094), (-0.6096, -9.313e-10, -0.6714), (-0.6174, -0.6174, 0.6528), (-0.5788, -9.313e-09, 0.9471), (-0.6371, 0.6371, -0.4179), (1.863e-09, 0.6096, -0.7527), (-1.304e-08, 0.5788, 0.9246), (0.6371, 0.6371, -0.4179), (0.6096, -1.863e-09, -0.6714), (0.5788, 1.304e-08, 0.9471), (0.6371, -0.6371, -0.2515), (-3.725e-09, -0.6096, -0.5901), (8.382e-09, -0.5788, 0.9696), (-0.6371, -0.6371, -0.2515), (-0.6174, 0.6174, 0.5617), (0.6174, 0.6174, 0.5617), (0.6174, -0.6174, 0.6528), (1.863e-09, -0.906, 0.2372), (0.906, 1.863e-09, 0.1353), (-1.863e-09, 0.906, 0.03346), (-0.906, -1.863e-09, 0.1353), (-0.849, -9.313e-10, 0.6127), (6.519e-09, 0.849, 0.551), (0.849, -6.519e-09, 0.6127), (-6.519e-09, -0.849, 0.6744), (4.657e-09, 1.304e-08, -0.7864), (-8.382e-09, 6.519e-09, 1.063), (-2.794e-09, -0.8768, -0.2256), (0.8768, -3.725e-09, -0.3401), (3.725e-09, 0.8768, -0.4546), (-0.8768, 3.725e-09, -0.3401), (0.5184, 0.5184, 0.7783), (-0.5257, 0.5257, 0.7624), (0.7018, 4.14e-09, 0.795), (0.5247, -0.5247, 0.8249), (3.169e-11, -0.7302, 0.8042), (-0.7144, -5.106e-09, 0.7793), (-0.5411, -0.5411, 0.7945), (0.1056, 0.4528, 0.9352), (0.3916, 0.3916, 0.9022), (0.4528, 0.1056, 0.9487), (0.1056, 0.1056, 1.018), (0.4656, -0.09487, 0.9566), (0.4002, -0.4002, 0.9354), (0.09487, -0.4656, 0.971), (0.09487, -0.09487, 1.031), (-0.3975, -0.3975, 0.9361), (-0.4616, -0.09821, 0.9569), (-0.09821, -0.4616, 0.9711), (-0.09821, -0.09821, 1.03), (-0.4271, 0.1271, 0.949), (-0.3742, 0.3742, 0.9088), (-0.1271, 0.4271, 0.9374), (-0.1271, 0.1271, 1.009), (-0.4073, 0.005563, 0.9734), (-0.1631, 0.005563, 1.022), (-0.3578, -0.03587, 0.9776), (-0.2045, -0.03587, 1.008), (-0.3433, 0.05918, 0.9742), (-0.2167, 0.05918, 0.9996), (0.4394, 0.001681, 0.9693), (0.1333, 0.001681, 1.031), (0.3728, 0.05752, 0.9701), (0.1891, 0.05752, 1.007), (0.3795, -0.0485, 0.9743), (0.1835, -0.0485, 1.014), (-0.002667, 0.4683, 0.9457), (-0.002667, 0.1049, 1.033), (0.06362, 0.3892, 0.9524), (0.06362, 0.1712, 1.005), (-0.08246, 0.3731, 0.9537), (-0.08246, 0.1847, 0.9989), (-0.0003542, -0.4846, 0.9812), (-0.0003542, -0.09019, 1.045), (0.0643, -0.4075, 0.9822), (0.0643, -0.1548, 1.023), (-0.06728, -0.4048, 0.9822), (-0.06728, -0.1571, 1.022), (0.1056, 0.4556, 1.064), (0.3916, 0.3944, 1.031), (0.4528, 0.1084, 1.078), (0.1056, 0.1084, 1.147), (0.4656, -0.09204, 1.085), (0.4002, -0.3974, 1.064), (0.09487, -0.4627, 1.1), (0.09487, -0.09204, 1.16), (-0.3975, -0.3947, 1.065), (-0.4616, -0.09537, 1.086), (-0.09821, -0.4587, 1.1), (-0.09821, -0.09537, 1.159), (-0.4271, 0.1299, 1.078), (-0.3742, 0.377, 1.038), (-0.1271, 0.43, 1.066), (-0.1271, 0.1299, 1.138), (-0.4073, 0.008399, 1.102), (-0.1631, 0.008399, 1.151), (-0.3578, -0.03304, 1.106), (-0.2045, -0.03304, 1.137), (-0.3433, 0.06201, 1.103), (-0.2167, 0.06201, 1.129), (0.4394, 0.004516, 1.098), (0.1333, 0.004516, 1.16), (0.3728, 0.06036, 1.099), (0.1891, 0.06036, 1.136), (0.3795, -0.04566, 1.103), (0.1835, -0.04566, 1.143), (-0.002667, 0.4711, 1.075), (-0.002667, 0.1077, 1.162), (0.06362, 0.392, 1.081), (0.06362, 0.174, 1.134), (-0.08246, 0.3759, 1.083), (-0.08246, 0.1875, 1.128), (-0.0003542, -0.4818, 1.11), (-0.0003542, -0.08735, 1.174), (0.0643, -0.4046, 1.111), (0.0643, -0.152, 1.152), (-0.06728, -0.4019, 1.111), (-0.06728, -0.1543, 1.151)], [], [(8, 13, 32, 31), (13, 48, 47, 32), (32, 47, 43, 25), (31, 32, 25, 9), (9, 25, 33, 30), (25, 43, 33), (33, 42, 26), (30, 33, 26, 10), (10, 26, 34, 29), (26, 42, 44, 34), (34, 44, 45, 27), (29, 34, 27, 11), (11, 27, 35, 28), (27, 45, 46, 35), (35, 46, 48, 13), (28, 35, 13, 8), (2, 16, 36, 12), (16, 6, 19, 36), (36, 19, 4, 22), (12, 36, 22, 0), (51, 52, 74, 73), (17, 3, 62, 63), (1, 23, 59, 57), (52, 37, 72, 74), (4, 21, 38, 22), (21, 11, 28, 38), (38, 28, 8, 24), (22, 38, 24, 0), (6, 18, 39, 19), (18, 10, 29, 39), (39, 29, 11, 21), (19, 39, 21, 4), (2, 15, 40, 16), (15, 9, 30, 40), (40, 30, 10, 18), (16, 40, 18, 6), (0, 24, 41, 12), (24, 8, 31, 41), (41, 31, 9, 15), (12, 41, 15, 2), (42, 33, 17, 7), (33, 43, 3, 17), (43, 47, 14, 3), (46, 45, 5, 23), (44, 42, 7, 20), (48, 46, 23, 1), (45, 44, 20, 5), (47, 48, 1, 14), (58, 57, 97, 98), (7, 17, 49, 50), (20, 7, 50, 51), (37, 52, 80, 78), (49, 52, 92, 89), (5, 20, 53, 54), (23, 5, 54, 55), (37, 60, 88, 84), (85, 86, 126, 125), (60, 37, 66, 68), (14, 1, 57, 58), (59, 23, 83, 87), (51, 50, 90, 91), (64, 61, 69, 70), (3, 14, 61, 62), (17, 63, 81, 77), (61, 64, 104, 101), (50, 49, 89, 90), (37, 64, 70, 66), (14, 58, 67, 65), (61, 14, 65, 69), (58, 60, 68, 67), (64, 63, 103, 104), (63, 62, 102, 103), (37, 56, 76, 72), (20, 51, 73, 71), (53, 20, 71, 75), (56, 53, 75, 76), (69, 65, 105, 109), (53, 56, 96, 93), (64, 37, 78, 82), (49, 17, 77, 79), (63, 64, 82, 81), (52, 49, 79, 80), (62, 61, 101, 102), (66, 70, 110, 106), (56, 37, 84, 86), (55, 56, 86, 85), (60, 59, 87, 88), (23, 55, 85, 83), (90, 89, 92, 91), (93, 96, 95, 94), (100, 98, 97, 99), (103, 102, 101, 104), (106, 105, 107, 108), (105, 106, 110, 109), (112, 111, 113, 114), (111, 112, 116, 115), (117, 118, 120, 119), (118, 117, 121, 122), (124, 123, 125, 126), (123, 124, 128, 127), (86, 84, 124, 126), (52, 51, 91, 92), (80, 79, 119, 120), (57, 59, 99, 97), (83, 85, 125, 123), (78, 80, 120, 118), (60, 58, 98, 100), (73, 74, 114, 113), (88, 87, 127, 128), (79, 77, 117, 119), (59, 60, 100, 99), (71, 73, 113, 111), (87, 83, 123, 127), (67, 68, 108, 107), (81, 82, 122, 121), (74, 72, 112, 114), (84, 88, 128, 124), (65, 67, 107, 105), (77, 81, 121, 117), (76, 75, 115, 116), (54, 53, 93, 94), (68, 66, 106, 108), (82, 78, 118, 122), (72, 76, 116, 112), (55, 54, 94, 95), (70, 69, 109, 110), (75, 71, 111, 115), (56, 55, 95, 96)])
me_cubo_002.polygons.foreach_set('material_index', [2, 1, 1, 2, 0, 1, 1, 0, 2, 1, 1, 2, 2, 1, 1, 2, 0, 0, 0, 0, 2, 2, 2, 2, 2, 2, 2, 2, 0, 0, 2, 2, 0, 0, 0, 0, 2, 2, 0, 0, 2, 2, 2, 2, 2, 2, 2, 2, 2, 2, 2, 2, 2, 2, 2, 2, 2, 2, 2, 2, 2, 2, 2, 2, 2, 2, 2, 2, 2, 2, 2, 2, 2, 2, 2, 2, 2, 2, 2, 2, 2, 2, 2, 2, 2, 2, 2, 2, 2, 2, 2, 2, 2, 2, 2, 2, 2, 2, 2, 2, 2, 2, 2, 2, 2, 2, 2, 2, 2, 2, 2, 2, 2, 2, 2, 2, 2, 2, 2, 2, 2, 2, 2, 2, 2, 2, 2, 2])
_uv = me_cubo_002.uv_layers.new(name='Mapa UV')
_uv.uv.foreach_set('vector', [0.5, 0.0, 0.5625, 0.0, 0.5625, 0.125, 0.5, 0.125, 0.5625, 0.0, 0.5964, 0.0, 0.5936, 0.125, 0.5625, 0.125, 0.5625, 0.125, 0.5936, 0.125, 0.6033, 0.25, 0.5625, 0.25, 0.5, 0.125, 0.5625, 0.125, 0.5625, 0.25, 0.5, 0.25, 0.5, 0.25, 0.5625, 0.25, 0.5625, 0.375, 0.5, 0.375, 0.5625, 0.25, 0.6033, 0.25, 0.5625, 0.375, 0.5625, 0.375, 0.6066, 0.5, 0.5629, 0.5, 0.5, 0.375, 0.5625, 0.375, 0.5629, 0.5, 0.5, 0.5, 0.5, 0.5, 0.5629, 0.5, 0.5642, 0.625, 0.5, 0.625, 0.5629, 0.5, 0.6066, 0.5, 0.6068, 0.625, 0.5642, 0.625, 0.5642, 0.625, 0.6068, 0.625, 0.6038, 0.75, 0.5629, 0.75, 0.5, 0.625, 0.5642, 0.625, 0.5629, 0.75, 0.5, 0.75, 0.5, 0.75, 0.5629, 0.75, 0.5625, 0.875, 0.5, 0.875, 0.5629, 0.75, 0.6038, 0.75, 0.59, 0.875, 0.5625, 0.875, 0.5625, 0.875, 0.59, 0.875, 0.5964, 1.0, 0.5625, 1.0, 0.5, 0.875, 0.5625, 0.875, 0.5625, 1.0, 0.5, 1.0, 0.125, 0.5, 0.25, 0.5, 0.2483, 0.625, 0.125, 0.625, 0.25, 0.5, 0.375, 0.5, 0.3576, 0.625, 0.2483, 0.625, 0.2483, 0.625, 0.3576, 0.625, 0.375, 0.75, 0.25, 0.75, 0.125, 0.625, 0.2483, 0.625, 0.25, 0.75, 0.125, 0.75, 0.6424, 0.625, 0.7517, 0.625, 0.7517, 0.625, 0.6424, 0.625, 0.625, 0.375, 0.625, 0.25, 0.625, 0.25, 0.625, 0.375, 0.625, 1.0, 0.625, 0.875, 0.625, 0.875, 0.625, 1.0, 0.7517, 0.625, 0.7517, 0.625, 0.7517, 0.625, 0.7517, 0.625, 0.375, 0.75, 0.4371, 0.75, 0.4375, 0.875, 0.375, 0.875, 0.4371, 0.75, 0.5, 0.75, 0.5, 0.875, 0.4375, 0.875, 0.4375, 0.875, 0.5, 0.875, 0.5, 1.0, 0.4375, 1.0, 0.375, 0.875, 0.4375, 0.875, 0.4375, 1.0, 0.375, 1.0, 0.375, 0.5, 0.4371, 0.5, 0.4358, 0.625, 0.3576, 0.625, 0.4371, 0.5, 0.5, 0.5, 0.5, 0.625, 0.4358, 0.625, 0.4358, 0.625, 0.5, 0.625, 0.5, 0.75, 0.4371, 0.75, 0.3576, 0.625, 0.4358, 0.625, 0.4371, 0.75, 0.375, 0.75, 0.375, 0.25, 0.4375, 0.25, 0.4375, 0.375, 0.375, 0.375, 0.4375, 0.25, 0.5, 0.25, 0.5, 0.375, 0.4375, 0.375, 0.4375, 0.375, 0.5, 0.375, 0.5, 0.5, 0.4371, 0.5, 0.375, 0.375, 0.4375, 0.375, 0.4371, 0.5, 0.375, 0.5, 0.375, 0.0, 0.4375, 0.0, 0.4375, 0.125, 0.375, 0.125, 0.4375, 0.0, 0.5, 0.0, 0.5, 0.125, 0.4375, 0.125, 0.4375, 0.125, 0.5, 0.125, 0.5, 0.25, 0.4375, 0.25, 0.375, 0.125, 0.4375, 0.125, 0.4375, 0.25, 0.375, 0.25, 0.6066, 0.5, 0.5625, 0.375, 0.625, 0.375, 0.625, 0.5, 0.5625, 0.375, 0.6033, 0.25, 0.625, 0.25, 0.625, 0.375, 0.6033, 0.25, 0.5936, 0.125, 0.625, 0.125, 0.625, 0.25, 0.59, 0.875, 0.6038, 0.75, 0.625, 0.75, 0.625, 0.875, 0.6068, 0.625, 0.6066, 0.5, 0.625, 0.5, 0.6424, 0.625, 0.5964, 1.0, 0.59, 0.875, 0.625, 0.875, 0.625, 1.0, 0.6038, 0.75, 0.6068, 0.625, 0.6424, 0.625, 0.625, 0.75, 0.5936, 0.125, 0.5964, 0.0, 0.625, 0.0, 0.625, 0.125, 0.625, 0.125, 0.625, 0.0, 0.625, 0.0, 0.625, 0.125, 0.625, 0.5, 0.625, 0.375, 0.625, 0.375, 0.625, 0.5, 0.6424, 0.625, 0.625, 0.5, 0.625, 0.5, 0.6424, 0.625, 0.7517, 0.625, 0.7517, 0.625, 0.7517, 0.625, 0.7517, 0.625, 0.75, 0.5, 0.7517, 0.625, 0.7517, 0.625, 0.75, 0.5, 0.625, 0.75, 0.6424, 0.625, 0.6424, 0.625, 0.625, 0.75, 0.625, 0.875, 0.625, 0.75, 0.625, 0.75, 0.625, 0.875, 0.7517, 0.625, 0.7517, 0.625, 0.7517, 0.625, 0.7517, 0.625, 0.75, 0.75, 0.7517, 0.625, 0.7517, 0.625, 0.75, 0.75, 0.7517, 0.625, 0.7517, 0.625, 0.7517, 0.625, 0.7517, 0.625, 0.625, 0.125, 0.625, 0.0, 0.625, 0.0, 0.625, 0.125, 0.625, 0.875, 0.625, 0.875, 0.625, 0.875, 0.625, 0.875, 0.6424, 0.625, 0.625, 0.5, 0.625, 0.5, 0.6424, 0.625, 0.7517, 0.625, 0.875, 0.625, 0.875, 0.625, 0.7517, 0.625, 0.625, 0.25, 0.625, 0.125, 0.625, 0.125, 0.625, 0.25, 0.625, 0.375, 0.625, 0.375, 0.625, 0.375, 0.625, 0.375, 0.875, 0.625, 0.7517, 0.625, 0.7517, 0.625, 0.875, 0.625, 0.625, 0.5, 0.625, 0.375, 0.625, 0.375, 0.625, 0.5, 0.7517, 0.625, 0.7517, 0.625, 0.7517, 0.625, 0.7517, 0.625, 0.625, 0.125, 0.625, 0.125, 0.625, 0.125, 0.625, 0.125, 0.625, 0.125, 0.625, 0.125, 0.625, 0.125, 0.625, 0.125, 0.875, 0.625, 0.7517, 0.625, 0.7517, 0.625, 0.875, 0.625, 0.7517, 0.625, 0.75, 0.5, 0.75, 0.5, 0.7517, 0.625, 0.625, 0.375, 0.625, 0.25, 0.625, 0.25, 0.625, 0.375, 0.7517, 0.625, 0.7517, 0.625, 0.7517, 0.625, 0.7517, 0.625, 0.6424, 0.625, 0.6424, 0.625, 0.6424, 0.625, 0.6424, 0.625, 0.6424, 0.625, 0.6424, 0.625, 0.6424, 0.625, 0.6424, 0.625, 0.7517, 0.625, 0.6424, 0.625, 0.6424, 0.625, 0.7517, 0.625, 0.625, 0.125, 0.625, 0.125, 0.625, 0.125, 0.625, 0.125, 0.6424, 0.625, 0.7517, 0.625, 0.7517, 0.625, 0.6424, 0.625, 0.7517, 0.625, 0.7517, 0.625, 0.7517, 0.625, 0.7517, 0.625, 0.625, 0.375, 0.625, 0.375, 0.625, 0.375, 0.625, 0.375, 0.75, 0.5, 0.7517, 0.625, 0.7517, 0.625, 0.75, 0.5, 0.7517, 0.625, 0.75, 0.5, 0.75, 0.5, 0.7517, 0.625, 0.625, 0.25, 0.625, 0.125, 0.625, 0.125, 0.625, 0.25, 0.7517, 0.625, 0.7517, 0.625, 0.7517, 0.625, 0.7517, 0.625, 0.7517, 0.625, 0.7517, 0.625, 0.7517, 0.625, 0.7517, 0.625, 0.75, 0.75, 0.7517, 0.625, 0.7517, 0.625, 0.75, 0.75, 0.7517, 0.625, 0.75, 0.75, 0.75, 0.75, 0.7517, 0.625, 0.625, 0.875, 0.625, 0.875, 0.625, 0.875, 0.625, 0.875, 0.625, 0.5, 0.75, 0.5, 0.7517, 0.625, 0.6424, 0.625, 0.6424, 0.625, 0.7517, 0.625, 0.75, 0.75, 0.625, 0.75, 0.7517, 0.625, 0.875, 0.625, 0.875, 0.75, 0.75, 0.75, 0.75, 0.5, 0.875, 0.5, 0.875, 0.625, 0.7517, 0.625, 0.7517, 0.625, 0.875, 0.625, 0.875, 0.625, 0.7517, 0.625, 0.875, 0.625, 0.7517, 0.625, 0.7517, 0.625, 0.875, 0.625, 0.7517, 0.625, 0.6424, 0.625, 0.6424, 0.625, 0.7517, 0.625, 0.6424, 0.625, 0.7517, 0.625, 0.7517, 0.625, 0.6424, 0.625, 0.75, 0.5, 0.7517, 0.625, 0.7517, 0.625, 0.75, 0.5, 0.7517, 0.625, 0.75, 0.5, 0.75, 0.5, 0.7517, 0.625, 0.7517, 0.625, 0.75, 0.75, 0.75, 0.75, 0.7517, 0.625, 0.75, 0.75, 0.7517, 0.625, 0.7517, 0.625, 0.75, 0.75, 0.7517, 0.625, 0.7517, 0.625, 0.7517, 0.625, 0.7517, 0.625, 0.7517, 0.625, 0.6424, 0.625, 0.6424, 0.625, 0.7517, 0.625, 0.7517, 0.625, 0.75, 0.5, 0.75, 0.5, 0.7517, 0.625, 0.625, 1.0, 0.625, 0.875, 0.625, 0.875, 0.625, 1.0, 0.625, 0.875, 0.625, 0.875, 0.625, 0.875, 0.625, 0.875, 0.7517, 0.625, 0.7517, 0.625, 0.7517, 0.625, 0.7517, 0.625, 0.7517, 0.625, 0.875, 0.625, 0.875, 0.625, 0.7517, 0.625, 0.6424, 0.625, 0.7517, 0.625, 0.7517, 0.625, 0.6424, 0.625, 0.7517, 0.625, 0.75, 0.75, 0.75, 0.75, 0.7517, 0.625, 0.625, 0.375, 0.625, 0.375, 0.625, 0.375, 0.625, 0.375, 0.75, 0.75, 0.7517, 0.625, 0.7517, 0.625, 0.75, 0.75, 0.6424, 0.625, 0.6424, 0.625, 0.6424, 0.625, 0.6424, 0.625, 0.625, 0.875, 0.625, 0.875, 0.625, 0.875, 0.625, 0.875, 0.875, 0.625, 0.7517, 0.625, 0.7517, 0.625, 0.875, 0.625, 0.75, 0.5, 0.7517, 0.625, 0.7517, 0.625, 0.75, 0.5, 0.7517, 0.625, 0.7517, 0.625, 0.7517, 0.625, 0.7517, 0.625, 0.7517, 0.625, 0.7517, 0.625, 0.7517, 0.625, 0.7517, 0.625, 0.625, 0.125, 0.625, 0.125, 0.625, 0.125, 0.625, 0.125, 0.625, 0.375, 0.625, 0.375, 0.625, 0.375, 0.625, 0.375, 0.7517, 0.625, 0.6424, 0.625, 0.6424, 0.625, 0.7517, 0.625, 0.625, 0.75, 0.6424, 0.625, 0.6424, 0.625, 0.625, 0.75, 0.7517, 0.625, 0.7517, 0.625, 0.7517, 0.625, 0.7517, 0.625, 0.7517, 0.625, 0.7517, 0.625, 0.7517, 0.625, 0.7517, 0.625, 0.7517, 0.625, 0.7517, 0.625, 0.7517, 0.625, 0.7517, 0.625, 0.625, 0.875, 0.625, 0.75, 0.625, 0.75, 0.625, 0.875, 0.7517, 0.625, 0.875, 0.625, 0.875, 0.625, 0.7517, 0.625, 0.6424, 0.625, 0.6424, 0.625, 0.6424, 0.625, 0.6424, 0.625, 0.7517, 0.625, 0.75, 0.75, 0.75, 0.75, 0.7517, 0.625])
me_cubo_002.materials.append(mat_material_002)
me_cubo_002.materials.append(mat_material_001)
me_cubo_002.materials.append(mat_material_003)
me_cubo_002.update()
me_cubo_006 = bpy.data.meshes.new('Cubo.006')
me_cubo_006.from_pydata([(-0.6553, -0.9732, -0.6881), (-1.0, -1.0, 1.0), (-0.8776, 0.6826, -1.0), (-1.0, 1.0, 1.0), (0.7215, -0.9732, -0.6881), (1.0, -1.0, 1.0), (0.9439, 0.6826, -1.0), (1.0, 1.0, 1.0), (-0.5882, -1.675, -0.4979), (-1.0, -1.966, 1.0), (1.0, -1.966, 1.0), (0.5882, -1.675, -0.4979), (-0.6742, -2.663, -0.171), (-1.0, -2.954, 1.057), (1.0, -2.954, 1.057), (0.6742, -2.663, -0.171), (-3.093, -0.9732, -0.6881), (-2.749, -1.0, 1.0), (-2.871, 0.6826, -1.0), (-2.749, 1.0, 1.0), (-4.47, -0.9732, -0.6881), (-4.749, -1.0, 1.0), (-4.692, 0.6826, -1.0), (-4.749, 1.0, 1.0), (-3.16, -1.675, -0.4979), (-2.749, -1.966, 1.0), (-4.749, -1.966, 1.0), (-4.337, -1.675, -0.4979), (-3.074, -2.663, -0.171), (-2.749, -2.954, 1.057), (-4.749, -2.954, 1.057), (-4.423, -2.663, -0.171)], [], [(0, 1, 3, 2), (2, 3, 7, 6), (6, 7, 5, 4), (4, 5, 10, 11), (2, 6, 4, 0), (7, 3, 1, 5), (10, 9, 13, 14), (1, 0, 8, 9), (0, 4, 11, 8), (5, 1, 9, 10), (15, 14, 13, 12), (11, 10, 14, 15), (8, 11, 15, 12), (9, 8, 12, 13), (16, 18, 19, 17), (18, 22, 23, 19), (22, 20, 21, 23), (20, 27, 26, 21), (18, 16, 20, 22), (23, 21, 17, 19), (26, 30, 29, 25), (17, 25, 24, 16), (16, 24, 27, 20), (21, 26, 25, 17), (31, 28, 29, 30), (27, 31, 30, 26), (24, 28, 31, 27), (25, 29, 28, 24)])
_uv = me_cubo_006.uv_layers.new(name='Mapa UV')
_uv.uv.foreach_set('vector', [0.375, 0.0, 0.625, 0.0, 0.625, 0.25, 0.375, 0.25, 0.375, 0.25, 0.625, 0.25, 0.625, 0.5, 0.375, 0.5, 0.375, 0.5, 0.625, 0.5, 0.625, 0.75, 0.375, 0.75, 0.375, 0.75, 0.625, 0.75, 0.625, 0.75, 0.375, 0.75, 0.125, 0.5, 0.375, 0.5, 0.375, 0.75, 0.125, 0.75, 0.625, 0.5, 0.875, 0.5, 0.875, 0.75, 0.625, 0.75, 0.625, 0.75, 0.875, 0.75, 0.875, 0.75, 0.625, 0.75, 0.625, 0.0, 0.375, 0.0, 0.375, 0.0, 0.625, 0.0, 0.125, 0.75, 0.375, 0.75, 0.375, 0.75, 0.125, 0.75, 0.625, 0.75, 0.875, 0.75, 0.875, 0.75, 0.625, 0.75, 0.375, 0.75, 0.625, 0.75, 0.625, 1.0, 0.375, 1.0, 0.375, 0.75, 0.625, 0.75, 0.625, 0.75, 0.375, 0.75, 0.125, 0.75, 0.375, 0.75, 0.375, 0.75, 0.125, 0.75, 0.625, 0.0, 0.375, 0.0, 0.375, 0.0, 0.625, 0.0, 0.375, 0.0, 0.375, 0.25, 0.625, 0.25, 0.625, 0.0, 0.375, 0.25, 0.375, 0.5, 0.625, 0.5, 0.625, 0.25, 0.375, 0.5, 0.375, 0.75, 0.625, 0.75, 0.625, 0.5, 0.375, 0.75, 0.375, 0.75, 0.625, 0.75, 0.625, 0.75, 0.125, 0.5, 0.125, 0.75, 0.375, 0.75, 0.375, 0.5, 0.625, 0.5, 0.625, 0.75, 0.875, 0.75, 0.875, 0.5, 0.625, 0.75, 0.625, 0.75, 0.875, 0.75, 0.875, 0.75, 0.625, 0.0, 0.625, 0.0, 0.375, 0.0, 0.375, 0.0, 0.125, 0.75, 0.125, 0.75, 0.375, 0.75, 0.375, 0.75, 0.625, 0.75, 0.625, 0.75, 0.875, 0.75, 0.875, 0.75, 0.375, 0.75, 0.375, 1.0, 0.625, 1.0, 0.625, 0.75, 0.375, 0.75, 0.375, 0.75, 0.625, 0.75, 0.625, 0.75, 0.125, 0.75, 0.125, 0.75, 0.375, 0.75, 0.375, 0.75, 0.625, 0.0, 0.625, 0.0, 0.375, 0.0, 0.375, 0.0])
me_cubo_006.materials.append(mat_material_003)
me_cubo_006.update()
me_cylinder = bpy.data.meshes.new('Cylinder')
me_cylinder.from_pydata([(0.0, 1.0, -1.0), (0.0, 1.0, 1.0), (0.866, 0.5, -1.0), (0.866, 0.5, 1.0), (0.866, -0.5, -1.0), (0.866, -0.5, 1.0), (0.0, -1.0, -1.0), (0.0, -1.0, 1.0), (-0.866, -0.5, -1.0), (-0.866, -0.5, 1.0), (-0.866, 0.5, -1.0), (-0.866, 0.5, 1.0)], [], [(0, 1, 3, 2), (2, 3, 5, 4), (4, 5, 7, 6), (6, 7, 9, 8), (3, 1, 11, 9, 7, 5), (8, 9, 11, 10), (10, 11, 1, 0), (0, 2, 4, 6, 8, 10)])
_uv = me_cylinder.uv_layers.new(name='UVMap')
_uv.uv.foreach_set('vector', [1.0, 0.5, 1.0, 1.0, 0.8333, 1.0, 0.8333, 0.5, 0.8333, 0.5, 0.8333, 1.0, 0.6667, 1.0, 0.6667, 0.5, 0.6667, 0.5, 0.6667, 1.0, 0.5, 1.0, 0.5, 0.5, 0.5, 0.5, 0.5, 1.0, 0.3333, 1.0, 0.3333, 0.5, 0.4578, 0.37, 0.25, 0.49, 0.04215, 0.37, 0.04215, 0.13, 0.25, 0.01, 0.4578, 0.13, 0.3333, 0.5, 0.3333, 1.0, 0.1667, 1.0, 0.1667, 0.5, 0.1667, 0.5, 0.1667, 1.0, -8.941e-08, 1.0, -8.941e-08, 0.5, 0.75, 0.49, 0.9578, 0.37, 0.9578, 0.13, 0.75, 0.01, 0.5422, 0.13, 0.5422, 0.37])
me_cylinder.materials.append(mat_material_006)
me_cylinder.update()
me_cylinder_001 = bpy.data.meshes.new('Cylinder.001')
me_cylinder_001.from_pydata([(0.0, 1.0, -1.0), (0.0, 1.0, 1.0), (0.866, 0.5, -1.0), (0.866, 0.5, 1.0), (0.866, -0.5, -1.0), (0.866, -0.5, 1.0), (0.0, -1.0, -1.0), (0.0, -1.0, 1.0), (-0.866, -0.5, -1.0), (-0.866, -0.5, 1.0), (-0.866, 0.5, -1.0), (-0.866, 0.5, 1.0)], [], [(0, 1, 3, 2), (2, 3, 5, 4), (4, 5, 7, 6), (6, 7, 9, 8), (3, 1, 11, 9, 7, 5), (8, 9, 11, 10), (10, 11, 1, 0), (0, 2, 4, 6, 8, 10)])
_uv = me_cylinder_001.uv_layers.new(name='UVMap')
_uv.uv.foreach_set('vector', [1.0, 0.5, 1.0, 1.0, 0.8333, 1.0, 0.8333, 0.5, 0.8333, 0.5, 0.8333, 1.0, 0.6667, 1.0, 0.6667, 0.5, 0.6667, 0.5, 0.6667, 1.0, 0.5, 1.0, 0.5, 0.5, 0.5, 0.5, 0.5, 1.0, 0.3333, 1.0, 0.3333, 0.5, 0.4578, 0.37, 0.25, 0.49, 0.04215, 0.37, 0.04215, 0.13, 0.25, 0.01, 0.4578, 0.13, 0.3333, 0.5, 0.3333, 1.0, 0.1667, 1.0, 0.1667, 0.5, 0.1667, 0.5, 0.1667, 1.0, -8.941e-08, 1.0, -8.941e-08, 0.5, 0.75, 0.49, 0.9578, 0.37, 0.9578, 0.13, 0.75, 0.01, 0.5422, 0.13, 0.5422, 0.37])
me_cylinder_001.materials.append(mat_material_006)
me_cylinder_001.update()
me_cylinder_002 = bpy.data.meshes.new('Cylinder.002')
me_cylinder_002.from_pydata([(0.0, 1.0, -1.0), (0.0, 1.0, 1.0), (0.866, 0.5, -1.0), (0.866, 0.5, 1.0), (0.866, -0.5, -1.0), (0.866, -0.5, 1.0), (0.0, -1.0, -1.0), (0.0, -1.0, 1.0), (-0.866, -0.5, -1.0), (-0.866, -0.5, 1.0), (-0.866, 0.5, -1.0), (-0.866, 0.5, 1.0)], [], [(0, 1, 3, 2), (2, 3, 5, 4), (4, 5, 7, 6), (6, 7, 9, 8), (3, 1, 11, 9, 7, 5), (8, 9, 11, 10), (10, 11, 1, 0), (0, 2, 4, 6, 8, 10)])
_uv = me_cylinder_002.uv_layers.new(name='UVMap')
_uv.uv.foreach_set('vector', [1.0, 0.5, 1.0, 1.0, 0.8333, 1.0, 0.8333, 0.5, 0.8333, 0.5, 0.8333, 1.0, 0.6667, 1.0, 0.6667, 0.5, 0.6667, 0.5, 0.6667, 1.0, 0.5, 1.0, 0.5, 0.5, 0.5, 0.5, 0.5, 1.0, 0.3333, 1.0, 0.3333, 0.5, 0.4578, 0.37, 0.25, 0.49, 0.04215, 0.37, 0.04215, 0.13, 0.25, 0.01, 0.4578, 0.13, 0.3333, 0.5, 0.3333, 1.0, 0.1667, 1.0, 0.1667, 0.5, 0.1667, 0.5, 0.1667, 1.0, -8.941e-08, 1.0, -8.941e-08, 0.5, 0.75, 0.49, 0.9578, 0.37, 0.9578, 0.13, 0.75, 0.01, 0.5422, 0.13, 0.5422, 0.37])
me_cylinder_002.materials.append(mat_material_006)
me_cylinder_002.update()
me_cylinder_003 = bpy.data.meshes.new('Cylinder.003')
me_cylinder_003.from_pydata([(0.0, 1.0, -1.0), (0.0, 1.0, 1.0), (0.866, 0.5, -1.0), (0.866, 0.5, 1.0), (0.866, -0.5, -1.0), (0.866, -0.5, 1.0), (0.0, -1.0, -1.0), (0.0, -1.0, 1.0), (-0.866, -0.5, -1.0), (-0.866, -0.5, 1.0), (-0.866, 0.5, -1.0), (-0.866, 0.5, 1.0)], [], [(0, 1, 3, 2), (2, 3, 5, 4), (4, 5, 7, 6), (6, 7, 9, 8), (3, 1, 11, 9, 7, 5), (8, 9, 11, 10), (10, 11, 1, 0), (0, 2, 4, 6, 8, 10)])
_uv = me_cylinder_003.uv_layers.new(name='UVMap')
_uv.uv.foreach_set('vector', [1.0, 0.5, 1.0, 1.0, 0.8333, 1.0, 0.8333, 0.5, 0.8333, 0.5, 0.8333, 1.0, 0.6667, 1.0, 0.6667, 0.5, 0.6667, 0.5, 0.6667, 1.0, 0.5, 1.0, 0.5, 0.5, 0.5, 0.5, 0.5, 1.0, 0.3333, 1.0, 0.3333, 0.5, 0.4578, 0.37, 0.25, 0.49, 0.04215, 0.37, 0.04215, 0.13, 0.25, 0.01, 0.4578, 0.13, 0.3333, 0.5, 0.3333, 1.0, 0.1667, 1.0, 0.1667, 0.5, 0.1667, 0.5, 0.1667, 1.0, -8.941e-08, 1.0, -8.941e-08, 0.5, 0.75, 0.49, 0.9578, 0.37, 0.9578, 0.13, 0.75, 0.01, 0.5422, 0.13, 0.5422, 0.37])
me_cylinder_003.materials.append(mat_material_006)
me_cylinder_003.update()
me_cylinder_004 = bpy.data.meshes.new('Cylinder.004')
me_cylinder_004.from_pydata([(0.0, 1.0, -1.0), (0.0, 1.0, 1.0), (0.866, 0.5, -1.0), (0.866, 0.5, 1.0), (0.866, -0.5, -1.0), (0.866, -0.5, 1.0), (0.0, -1.0, -1.0), (0.0, -1.0, 1.0), (-0.866, -0.5, -1.0), (-0.866, -0.5, 1.0), (-0.866, 0.5, -1.0), (-0.866, 0.5, 1.0)], [], [(0, 1, 3, 2), (2, 3, 5, 4), (4, 5, 7, 6), (6, 7, 9, 8), (3, 1, 11, 9, 7, 5), (8, 9, 11, 10), (10, 11, 1, 0), (0, 2, 4, 6, 8, 10)])
_uv = me_cylinder_004.uv_layers.new(name='UVMap')
_uv.uv.foreach_set('vector', [1.0, 0.5, 1.0, 1.0, 0.8333, 1.0, 0.8333, 0.5, 0.8333, 0.5, 0.8333, 1.0, 0.6667, 1.0, 0.6667, 0.5, 0.6667, 0.5, 0.6667, 1.0, 0.5, 1.0, 0.5, 0.5, 0.5, 0.5, 0.5, 1.0, 0.3333, 1.0, 0.3333, 0.5, 0.4578, 0.37, 0.25, 0.49, 0.04215, 0.37, 0.04215, 0.13, 0.25, 0.01, 0.4578, 0.13, 0.3333, 0.5, 0.3333, 1.0, 0.1667, 1.0, 0.1667, 0.5, 0.1667, 0.5, 0.1667, 1.0, -8.941e-08, 1.0, -8.941e-08, 0.5, 0.75, 0.49, 0.9578, 0.37, 0.9578, 0.13, 0.75, 0.01, 0.5422, 0.13, 0.5422, 0.37])
me_cylinder_004.materials.append(mat_material_006)
me_cylinder_004.update()
arm_arma__o = bpy.data.armatures.new('Armação')  # bones are not reproduced

# ---- objects
ob_cube = bpy.data.objects.new('Cube', me_cube)
ob_cilindro = bpy.data.objects.new('Cilindro', me_cilindro)
ob_cilindro_001 = bpy.data.objects.new('Cilindro.001', me_cilindro_001)
ob_cubo = bpy.data.objects.new('Cubo', me_cubo)
ob_cilindro_002 = bpy.data.objects.new('Cilindro.002', me_cilindro_004)
ob_cilindro_003 = bpy.data.objects.new('Cilindro.003', me_cilindro_005)
ob_cubo_001 = bpy.data.objects.new('Cubo.001', me_cubo_002)
ob_cubo_002 = bpy.data.objects.new('Cubo.002', me_cubo_006)
ob_arma__o = bpy.data.objects.new('Armação', arm_arma__o)
ob_cylinder = bpy.data.objects.new('Cylinder', me_cylinder)
ob_cylinder_001 = bpy.data.objects.new('Cylinder.001', me_cylinder_001)
ob_cylinder_002 = bpy.data.objects.new('Cylinder.002', me_cylinder_002)
ob_cylinder_003 = bpy.data.objects.new('Cylinder.003', me_cylinder_003)
ob_cylinder_004 = bpy.data.objects.new('Cylinder.004', me_cylinder_004)

# ---- transforms, parenting, visibility, modifiers, constraints
ob_cube.location = (0.0, 0.0, 0.0273)
ob_cube.lock_rotations_4d = False
ob_cube.empty_display_type = 'ARROWS'
ob_cube.lineart.crease_threshold = 0.0
ob_cilindro.location = (-2.318, -0.1425, 1.185)
ob_cilindro.rotation_euler = (-0.0, 1.573, 0.1722)
ob_cilindro.scale = (0.7258, 0.7258, 0.7258)
ob_cilindro_001.location = (-4.97, -0.2771, 1.185)
ob_cilindro_001.rotation_euler = (-0.0, 1.573, -0.4291)
ob_cilindro_001.scale = (0.5345, 0.5345, 0.5345)
ob_cubo.location = (-6.773, 0.6434, 1.55)
ob_cubo.rotation_euler = (0.0, -0.0, -0.4609)
ob_cubo.scale = (0.5761, 0.5761, 0.5761)
ob_cilindro_002.location = (-0.5962, -0.1406, -2.7)
ob_cilindro_002.rotation_euler = (0.1134, 0.09392, 0.01068)
ob_cilindro_002.scale = (0.7962, 0.7962, 0.7962)
ob_cilindro_003.location = (-0.9548, 0.08838, -5.849)
ob_cilindro_003.rotation_euler = (-0.05661, 0.09437, -0.005341)
ob_cilindro_003.scale = (0.7962, 0.7962, 0.7962)
ob_cubo_001.location = (0.0, 0.0, 3.515)
ob_cubo_001.scale = (1.178, 1.178, 1.178)
ob_cubo_002.location = (-1.198, 0.0, -9.212)
ob_cubo_002.scale = (-0.6394, -0.6394, -0.6394)
ob_arma__o.location = (0.03281, -0.1683, 0.0)
ob_arma__o.show_in_front = True
ob_cylinder.location = (0.0, 0.799, 1.706)
ob_cylinder.rotation_euler = (-0.9835, -0.0, 0.0)
ob_cylinder.scale = (0.3994, 0.3994, 0.05223)
ob_cylinder_001.location = (0.6086, 0.4534, 2.158)
ob_cylinder_001.rotation_euler = (-0.9835, -0.0, 0.0)
ob_cylinder_001.scale = (0.2544, 0.2544, 0.03327)
ob_cylinder_002.location = (0.5384, 0.6676, 1.862)
ob_cylinder_002.rotation_euler = (-0.9835, -0.0, 0.0)
ob_cylinder_002.scale = (0.2544, 0.2544, 0.03327)
ob_cylinder_003.location = (-0.6014, 0.4476, 2.169)
ob_cylinder_003.rotation_euler = (-0.9835, -0.0, 0.0)
ob_cylinder_003.scale = (0.2544, 0.2544, 0.03327)
ob_cylinder_004.location = (-0.5414, 0.6618, 1.874)
ob_cylinder_004.rotation_euler = (-0.9835, -0.0, 0.0)
ob_cylinder_004.scale = (0.2544, 0.2544, 0.03327)

# ---- collection membership
col_collection.objects.link(ob_cube)
col_collection.objects.link(ob_cilindro)
col_collection.objects.link(ob_cilindro_001)
col_collection.objects.link(ob_cubo)
col_collection.objects.link(ob_cilindro_002)
col_collection.objects.link(ob_cilindro_003)
col_collection.objects.link(ob_cubo_001)
col_collection.objects.link(ob_cubo_002)
col_collection.objects.link(ob_arma__o)
col_collection.objects.link(ob_cylinder)
col_collection.objects.link(ob_cylinder_001)
col_collection.objects.link(ob_cylinder_002)
col_collection.objects.link(ob_cylinder_003)
col_collection.objects.link(ob_cylinder_004)

# ---- scene / render settings (as saved in the file)
scene.frame_start = 1; scene.frame_end = 250; scene.frame_set(1)
scene.render.engine = 'BLENDER_EEVEE_NEXT'
bpy.context.view_layer.update()

# ---- added for rendering (the .blend has no active camera and no usable light): camera, sun
cam_auto = bpy.data.cameras.new('AutoCamera')
cam_auto.lens = 50.0
cam_auto.sensor_width = 36.0
cam_auto.clip_end = 1000.0
ob_auto_camera = bpy.data.objects.new('AutoCamera', cam_auto)
scene.collection.objects.link(ob_auto_camera)
ob_auto_camera.location = (23.0421, -26.8801, 15.9145)
ob_auto_camera.rotation_euler = (1.09748, -7.21219e-08, 0.694738)
scene.camera = ob_auto_camera
light_auto_sun = bpy.data.lights.new('AutoSun', 'SUN')
light_auto_sun.energy = 3.0
light_auto_sun.angle = 0.0523599
ob_auto_sun = bpy.data.objects.new('AutoSun', light_auto_sun)
scene.collection.objects.link(ob_auto_sun)
ob_auto_sun.rotation_euler = (0.872665, 0.174533, 0.523599)
bpy.context.view_layer.update()
